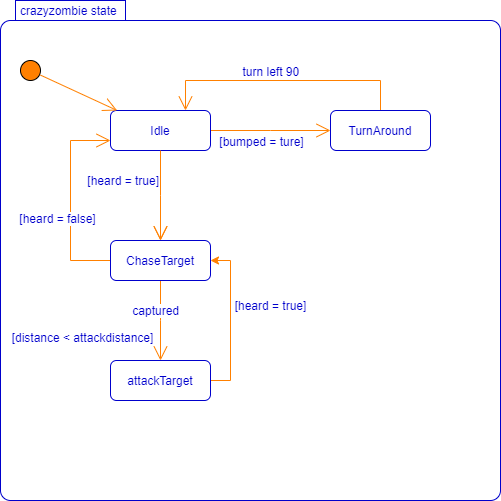

The diagram above was exported from draw.io. Its source (the exported page's mxGraphModel, read from the mxfile embedded in the PNG):
<mxGraphModel dx="1422" dy="762" grid="1" gridSize="10" guides="1" tooltips="1" connect="1" arrows="1" fold="1" page="1" pageScale="1" pageWidth="850" pageHeight="1100" math="0" shadow="0">
  <root>
    <mxCell id="0" />
    <mxCell id="1" parent="0" />
    <mxCell id="19b9a4ddcf14029d-7" value="crazyzombie state" style="shape=mxgraph.sysml.compState;align=left;verticalAlign=top;spacingTop=-3;spacingLeft=18;strokeWidth=1;recursiveResize=0;fillColor=#FFFFFF;fontColor=#0000CC;strokeColor=#0000CC;fontStyle=0" parent="1" vertex="1">
      <mxGeometry x="130" y="60" width="500" height="500" as="geometry" />
    </mxCell>
    <mxCell id="19b9a4ddcf14029d-8" value="" style="shape=ellipse;html=1;fillColor=#FF8000;verticalLabelPosition=bottom;labelBackgroundColor=#ffffff;verticalAlign=top;" parent="19b9a4ddcf14029d-7" vertex="1">
      <mxGeometry x="20" y="60" width="20" height="20" as="geometry" />
    </mxCell>
    <mxCell id="19b9a4ddcf14029d-17" value="" style="edgeStyle=elbowEdgeStyle;rounded=0;elbow=horizontal;html=1;labelBackgroundColor=none;endArrow=open;endSize=12;strokeColor=#FF8000;fontColor=#000000;align=right;" parent="19b9a4ddcf14029d-7" source="19b9a4ddcf14029d-9" target="19b9a4ddcf14029d-16" edge="1">
      <mxGeometry relative="1" as="geometry" />
    </mxCell>
    <mxCell id="DBDOzT6xZTFnw0JF_6Q6-8" value="&lt;font color=&quot;#0000cc&quot;&gt;[bumped = ture]&lt;/font&gt;" style="edgeLabel;html=1;align=center;verticalAlign=middle;resizable=0;points=[];" parent="19b9a4ddcf14029d-17" vertex="1" connectable="0">
      <mxGeometry x="0.0024" y="15" relative="1" as="geometry">
        <mxPoint x="-10" y="25" as="offset" />
      </mxGeometry>
    </mxCell>
    <mxCell id="19b9a4ddcf14029d-9" value="Idle" style="strokeColor=#0000CC;fillColor=inherit;gradientColor=inherit;shape=rect;html=1;rounded=1;whiteSpace=wrap;align=center;fontColor=#0000CC;" parent="19b9a4ddcf14029d-7" vertex="1">
      <mxGeometry x="110" y="110" width="100" height="40" as="geometry" />
    </mxCell>
    <mxCell id="19b9a4ddcf14029d-19" style="edgeStyle=elbowEdgeStyle;rounded=0;elbow=horizontal;html=1;entryX=0.75;entryY=0;labelBackgroundColor=none;endArrow=open;endSize=12;strokeColor=#FF8000;fontColor=#000000;align=right;" parent="19b9a4ddcf14029d-7" source="19b9a4ddcf14029d-16" target="19b9a4ddcf14029d-9" edge="1">
      <mxGeometry relative="1" as="geometry">
        <Array as="points">
          <mxPoint x="310" y="80" />
        </Array>
      </mxGeometry>
    </mxCell>
    <mxCell id="DBDOzT6xZTFnw0JF_6Q6-9" value="&lt;font color=&quot;#0000cc&quot;&gt;turn left 90&amp;nbsp;&lt;/font&gt;" style="edgeLabel;html=1;align=center;verticalAlign=middle;resizable=0;points=[];" parent="19b9a4ddcf14029d-19" vertex="1" connectable="0">
      <mxGeometry x="0.0924" relative="1" as="geometry">
        <mxPoint y="-10" as="offset" />
      </mxGeometry>
    </mxCell>
    <mxCell id="19b9a4ddcf14029d-16" value="TurnAround" style="strokeColor=#0000CC;fillColor=inherit;gradientColor=inherit;shape=rect;html=1;rounded=1;whiteSpace=wrap;align=center;fontColor=#0000CC;" parent="19b9a4ddcf14029d-7" vertex="1">
      <mxGeometry x="330" y="110" width="100" height="40" as="geometry" />
    </mxCell>
    <mxCell id="19b9a4ddcf14029d-34" value="&lt;span style=&quot;background-color: rgb(255 , 255 , 255)&quot;&gt;captured&lt;/span&gt;" style="edgeStyle=elbowEdgeStyle;rounded=0;elbow=vertical;html=1;exitX=0.5;exitY=1;labelBackgroundColor=none;endArrow=open;endSize=12;strokeColor=#FF8000;fontColor=#0000CC;align=right;" parent="19b9a4ddcf14029d-7" source="19b9a4ddcf14029d-10" target="19b9a4ddcf14029d-32" edge="1">
      <mxGeometry x="0.0036" y="22" relative="1" as="geometry">
        <mxPoint x="-2" y="-10" as="offset" />
      </mxGeometry>
    </mxCell>
    <mxCell id="19b9a4ddcf14029d-50" style="edgeStyle=orthogonalEdgeStyle;rounded=0;html=1;exitX=0;exitY=0.5;entryX=0;entryY=0.75;labelBackgroundColor=none;endArrow=open;endSize=12;strokeColor=#FF8000;fontColor=#0000CC;align=right;" parent="19b9a4ddcf14029d-7" source="19b9a4ddcf14029d-10" target="19b9a4ddcf14029d-9" edge="1">
      <mxGeometry relative="1" as="geometry">
        <Array as="points">
          <mxPoint x="70" y="260" />
          <mxPoint x="70" y="140" />
        </Array>
      </mxGeometry>
    </mxCell>
    <mxCell id="19b9a4ddcf14029d-10" value="ChaseTarget" style="strokeColor=#0000CC;fillColor=inherit;gradientColor=inherit;shape=rect;html=1;rounded=1;whiteSpace=wrap;align=center;fontColor=#0000CC;" parent="19b9a4ddcf14029d-7" vertex="1">
      <mxGeometry x="110" y="240" width="100" height="40" as="geometry" />
    </mxCell>
    <mxCell id="19b9a4ddcf14029d-11" value="" style="strokeColor=#FF8000;fillColor=inherit;gradientColor=inherit;edgeStyle=none;html=1;endArrow=open;endSize=12;" parent="19b9a4ddcf14029d-7" source="19b9a4ddcf14029d-8" target="19b9a4ddcf14029d-9" edge="1">
      <mxGeometry relative="1" as="geometry" />
    </mxCell>
    <mxCell id="19b9a4ddcf14029d-21" value="" style="edgeStyle=elbowEdgeStyle;html=1;elbow=horizontal;align=right;verticalAlign=bottom;rounded=0;labelBackgroundColor=none;endArrow=open;endSize=12;strokeColor=#FF8000;fontColor=#000000;exitX=0.5;exitY=1;" parent="19b9a4ddcf14029d-7" source="19b9a4ddcf14029d-9" edge="1">
      <mxGeometry relative="1" as="geometry">
        <mxPoint x="150" y="190" as="sourcePoint" />
        <mxPoint x="160" y="240" as="targetPoint" />
      </mxGeometry>
    </mxCell>
    <mxCell id="19b9a4ddcf14029d-22" value="[heard = true]" style="edgeStyle=elbowEdgeStyle;html=1;elbow=vertical;align=right;endArrow=open;rounded=0;labelBackgroundColor=none;endSize=12;strokeColor=#FF8000;fontColor=#0000CC;" parent="19b9a4ddcf14029d-7" target="19b9a4ddcf14029d-10" edge="1">
      <mxGeometry x="0.019" y="45" relative="1" as="geometry">
        <mxPoint x="150" y="290" as="targetPoint" />
        <mxPoint x="160.0000000000001" y="210" as="sourcePoint" />
        <mxPoint x="-45" y="-45" as="offset" />
      </mxGeometry>
    </mxCell>
    <mxCell id="DBDOzT6xZTFnw0JF_6Q6-4" style="edgeStyle=orthogonalEdgeStyle;rounded=0;orthogonalLoop=1;jettySize=auto;html=1;entryX=1;entryY=0.5;entryDx=0;entryDy=0;strokeColor=#FF8000;" parent="19b9a4ddcf14029d-7" source="19b9a4ddcf14029d-32" target="19b9a4ddcf14029d-10" edge="1">
      <mxGeometry relative="1" as="geometry">
        <Array as="points">
          <mxPoint x="160" y="380" />
          <mxPoint x="230" y="380" />
          <mxPoint x="230" y="260" />
        </Array>
      </mxGeometry>
    </mxCell>
    <mxCell id="DBDOzT6xZTFnw0JF_6Q6-7" value="&lt;font color=&quot;#0000cc&quot;&gt;[heard = true]&lt;/font&gt;" style="edgeLabel;html=1;align=center;verticalAlign=middle;resizable=0;points=[];" parent="DBDOzT6xZTFnw0JF_6Q6-4" vertex="1" connectable="0">
      <mxGeometry x="0.5615" y="-1" relative="1" as="geometry">
        <mxPoint x="38.97" y="29.43" as="offset" />
      </mxGeometry>
    </mxCell>
    <mxCell id="19b9a4ddcf14029d-32" value="attackTarget" style="strokeColor=#0000CC;fillColor=inherit;gradientColor=inherit;shape=rect;html=1;rounded=1;whiteSpace=wrap;align=center;fontColor=#0000CC;" parent="19b9a4ddcf14029d-7" vertex="1">
      <mxGeometry x="110" y="360" width="100" height="40" as="geometry" />
    </mxCell>
    <mxCell id="DBDOzT6xZTFnw0JF_6Q6-2" value="[heard = false]" style="text;html=1;resizable=0;points=[];align=center;verticalAlign=middle;labelBackgroundColor=#ffffff;fontColor=#0000CC;fontSize=11;" parent="19b9a4ddcf14029d-7" vertex="1" connectable="0">
      <mxGeometry x="99.99570408891756" y="219.99857142857135" as="geometry">
        <mxPoint x="-43" y="-2" as="offset" />
      </mxGeometry>
    </mxCell>
    <mxCell id="DBDOzT6xZTFnw0JF_6Q6-3" value="[distance &amp;lt; attackdistance]" style="text;html=1;resizable=0;points=[];align=center;verticalAlign=middle;labelBackgroundColor=#ffffff;fontColor=#0000CC;fontSize=11;" parent="19b9a4ddcf14029d-7" vertex="1" connectable="0">
      <mxGeometry x="19.995704088917535" y="349.9985714285714" as="geometry">
        <mxPoint x="62" y="-13" as="offset" />
      </mxGeometry>
    </mxCell>
  </root>
</mxGraphModel>